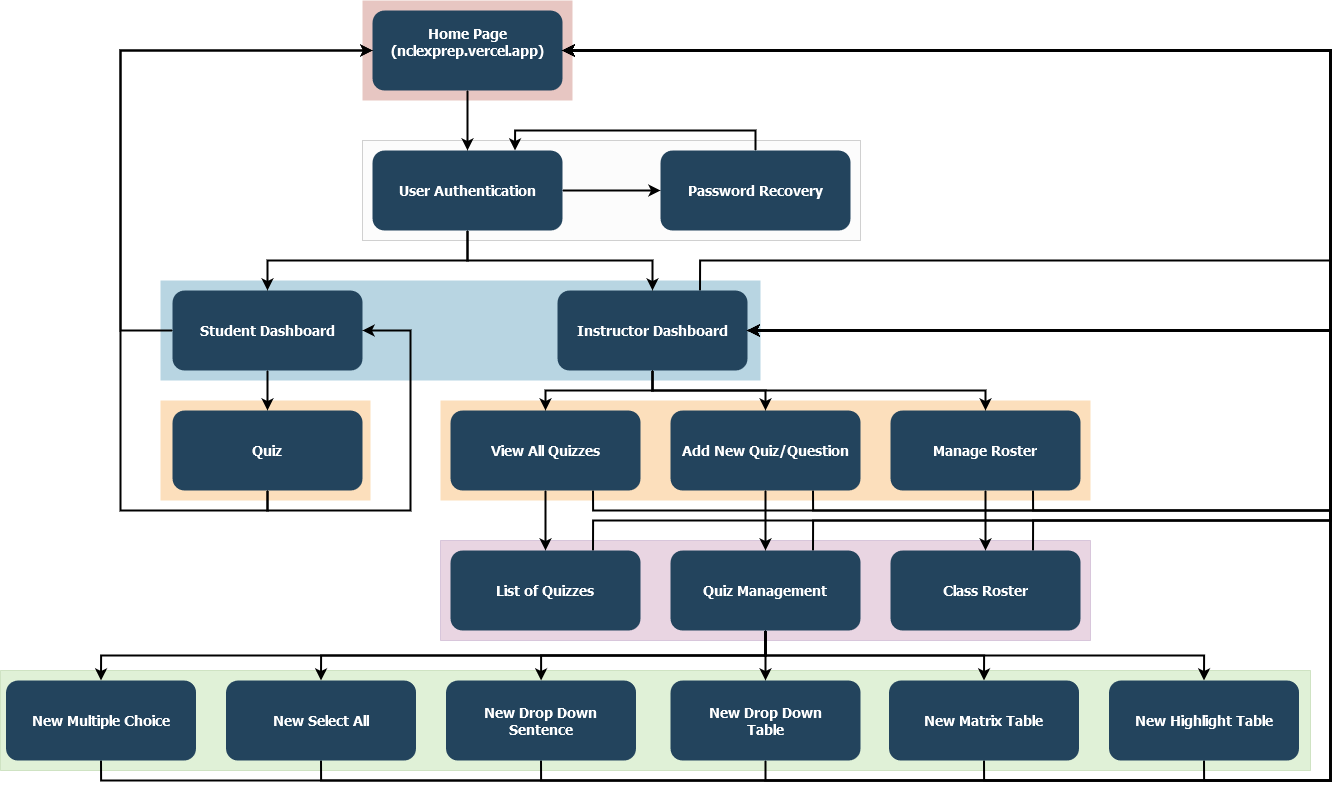

The diagram above was exported from draw.io. Its source (the exported page's mxGraphModel, read from the mxfile embedded in the PNG):
<mxGraphModel dx="1564" dy="784" grid="1" gridSize="10" guides="1" tooltips="1" connect="1" arrows="1" fold="1" page="1" pageScale="1.5" pageWidth="1169" pageHeight="827" background="none" math="0" shadow="0">
  <root>
    <mxCell id="0" />
    <mxCell id="1" parent="0" />
    <mxCell id="8gPwes_PlOd3NU5FcWdW-168" value="" style="fillColor=#97D077;strokeColor=#82b366;opacity=30;" vertex="1" parent="1">
      <mxGeometry x="390" y="710" width="1310" height="100" as="geometry" />
    </mxCell>
    <mxCell id="8gPwes_PlOd3NU5FcWdW-154" value="" style="fillColor=#B5739D;strokeColor=#9673a6;opacity=30;" vertex="1" parent="1">
      <mxGeometry x="830" y="580" width="650" height="100" as="geometry" />
    </mxCell>
    <mxCell id="8gPwes_PlOd3NU5FcWdW-140" value="" style="fillColor=#F2931E;strokeColor=none;opacity=30;" vertex="1" parent="1">
      <mxGeometry x="550" y="440" width="210" height="100" as="geometry" />
    </mxCell>
    <mxCell id="8gPwes_PlOd3NU5FcWdW-147" value="" style="fillColor=#F2931E;strokeColor=none;opacity=30;" vertex="1" parent="1">
      <mxGeometry x="830" y="440" width="650" height="100" as="geometry" />
    </mxCell>
    <mxCell id="123" value="" style="fillColor=#AE4132;strokeColor=none;opacity=30;" parent="1" vertex="1">
      <mxGeometry x="752" y="40.00000000000003" width="210" height="99.99999999999994" as="geometry" />
    </mxCell>
    <mxCell id="122" value="" style="fillColor=#10739E;strokeColor=none;opacity=30;" parent="1" vertex="1">
      <mxGeometry x="550" y="320" width="600" height="100" as="geometry" />
    </mxCell>
    <mxCell id="2" value="Home Page&#10;(nclexprep.vercel.app)&#10;" style="rounded=1;fillColor=#23445D;gradientColor=none;strokeColor=none;fontColor=#FFFFFF;fontStyle=1;fontFamily=Tahoma;fontSize=14" parent="1" vertex="1">
      <mxGeometry x="762" y="50" width="190" height="80" as="geometry" />
    </mxCell>
    <mxCell id="8gPwes_PlOd3NU5FcWdW-136" style="edgeStyle=orthogonalEdgeStyle;rounded=0;orthogonalLoop=1;jettySize=auto;html=1;exitX=1;exitY=0.5;exitDx=0;exitDy=0;entryX=1;entryY=0.5;entryDx=0;entryDy=0;strokeWidth=2;" edge="1" parent="1" source="10" target="2">
      <mxGeometry relative="1" as="geometry">
        <Array as="points">
          <mxPoint x="1720" y="370" />
          <mxPoint x="1720" y="90" />
        </Array>
      </mxGeometry>
    </mxCell>
    <mxCell id="8gPwes_PlOd3NU5FcWdW-188" style="edgeStyle=orthogonalEdgeStyle;rounded=0;orthogonalLoop=1;jettySize=auto;html=1;exitX=0.75;exitY=0;exitDx=0;exitDy=0;entryX=1;entryY=0.5;entryDx=0;entryDy=0;strokeWidth=2;" edge="1" parent="1" source="10" target="2">
      <mxGeometry relative="1" as="geometry">
        <Array as="points">
          <mxPoint x="1090" y="300" />
          <mxPoint x="1720" y="300" />
          <mxPoint x="1720" y="90" />
        </Array>
      </mxGeometry>
    </mxCell>
    <mxCell id="10" value="Instructor Dashboard" style="rounded=1;fillColor=#23445D;gradientColor=none;strokeColor=none;fontColor=#FFFFFF;fontStyle=1;fontFamily=Tahoma;fontSize=14" parent="1" vertex="1">
      <mxGeometry x="947" y="330" width="190" height="80" as="geometry" />
    </mxCell>
    <mxCell id="12" value="Student Dashboard" style="rounded=1;fillColor=#23445D;gradientColor=none;strokeColor=none;fontColor=#FFFFFF;fontStyle=1;fontFamily=Tahoma;fontSize=14" parent="1" vertex="1">
      <mxGeometry x="561.9999999999999" y="330" width="190" height="80" as="geometry" />
    </mxCell>
    <mxCell id="101" value="" style="edgeStyle=elbowEdgeStyle;elbow=vertical;strokeWidth=2;rounded=0" parent="1" source="12" edge="1">
      <mxGeometry x="-23" y="130" width="100" height="100" as="geometry">
        <mxPoint x="-23" y="230" as="sourcePoint" />
        <mxPoint x="657" y="450" as="targetPoint" />
      </mxGeometry>
    </mxCell>
    <mxCell id="8gPwes_PlOd3NU5FcWdW-126" value="" style="fillColor=#f5f5f5;strokeColor=#666666;opacity=30;fontColor=#333333;" vertex="1" parent="1">
      <mxGeometry x="752" y="180" width="498" height="100" as="geometry" />
    </mxCell>
    <mxCell id="8gPwes_PlOd3NU5FcWdW-129" style="edgeStyle=orthogonalEdgeStyle;rounded=0;orthogonalLoop=1;jettySize=auto;html=1;exitX=0.5;exitY=1;exitDx=0;exitDy=0;entryX=0.5;entryY=0;entryDx=0;entryDy=0;strokeWidth=2;" edge="1" parent="1" source="8gPwes_PlOd3NU5FcWdW-127" target="12">
      <mxGeometry relative="1" as="geometry" />
    </mxCell>
    <mxCell id="8gPwes_PlOd3NU5FcWdW-130" style="edgeStyle=orthogonalEdgeStyle;rounded=0;orthogonalLoop=1;jettySize=auto;html=1;exitX=0.5;exitY=1;exitDx=0;exitDy=0;entryX=0.5;entryY=0;entryDx=0;entryDy=0;strokeWidth=2;" edge="1" parent="1" source="8gPwes_PlOd3NU5FcWdW-127" target="10">
      <mxGeometry relative="1" as="geometry" />
    </mxCell>
    <mxCell id="8gPwes_PlOd3NU5FcWdW-133" style="edgeStyle=orthogonalEdgeStyle;rounded=0;orthogonalLoop=1;jettySize=auto;html=1;exitX=1;exitY=0.5;exitDx=0;exitDy=0;entryX=0;entryY=0.5;entryDx=0;entryDy=0;strokeWidth=2;" edge="1" parent="1" source="8gPwes_PlOd3NU5FcWdW-127" target="8gPwes_PlOd3NU5FcWdW-132">
      <mxGeometry relative="1" as="geometry">
        <mxPoint x="1040" y="230" as="targetPoint" />
      </mxGeometry>
    </mxCell>
    <mxCell id="8gPwes_PlOd3NU5FcWdW-127" value="User Authentication" style="rounded=1;fillColor=#23445D;gradientColor=none;strokeColor=none;fontColor=#FFFFFF;fontStyle=1;fontFamily=Tahoma;fontSize=14" vertex="1" parent="1">
      <mxGeometry x="762" y="190" width="190" height="80" as="geometry" />
    </mxCell>
    <mxCell id="8gPwes_PlOd3NU5FcWdW-134" style="edgeStyle=orthogonalEdgeStyle;rounded=0;orthogonalLoop=1;jettySize=auto;html=1;exitX=0.5;exitY=0;exitDx=0;exitDy=0;entryX=0.75;entryY=0;entryDx=0;entryDy=0;strokeWidth=2;" edge="1" parent="1" source="8gPwes_PlOd3NU5FcWdW-132" target="8gPwes_PlOd3NU5FcWdW-127">
      <mxGeometry relative="1" as="geometry" />
    </mxCell>
    <mxCell id="8gPwes_PlOd3NU5FcWdW-132" value="Password Recovery" style="rounded=1;fillColor=#23445D;gradientColor=none;strokeColor=none;fontColor=#FFFFFF;fontStyle=1;fontFamily=Tahoma;fontSize=14" vertex="1" parent="1">
      <mxGeometry x="1050" y="190" width="190" height="80" as="geometry" />
    </mxCell>
    <mxCell id="8gPwes_PlOd3NU5FcWdW-177" style="edgeStyle=orthogonalEdgeStyle;rounded=0;orthogonalLoop=1;jettySize=auto;html=1;exitX=0.5;exitY=1;exitDx=0;exitDy=0;entryX=0;entryY=0.5;entryDx=0;entryDy=0;strokeWidth=2;" edge="1" parent="1" source="8gPwes_PlOd3NU5FcWdW-137" target="2">
      <mxGeometry relative="1" as="geometry">
        <Array as="points">
          <mxPoint x="657" y="550" />
          <mxPoint x="510" y="550" />
          <mxPoint x="510" y="90" />
        </Array>
      </mxGeometry>
    </mxCell>
    <mxCell id="8gPwes_PlOd3NU5FcWdW-137" value="Quiz" style="rounded=1;fillColor=#23445D;gradientColor=none;strokeColor=none;fontColor=#FFFFFF;fontStyle=1;fontFamily=Tahoma;fontSize=14" vertex="1" parent="1">
      <mxGeometry x="561.9999999999999" y="450" width="190" height="80" as="geometry" />
    </mxCell>
    <mxCell id="8gPwes_PlOd3NU5FcWdW-139" style="edgeStyle=orthogonalEdgeStyle;rounded=0;orthogonalLoop=1;jettySize=auto;html=1;exitX=0.5;exitY=1;exitDx=0;exitDy=0;entryX=1;entryY=0.5;entryDx=0;entryDy=0;strokeWidth=2;" edge="1" parent="1" source="8gPwes_PlOd3NU5FcWdW-137" target="12">
      <mxGeometry relative="1" as="geometry">
        <Array as="points">
          <mxPoint x="657" y="550" />
          <mxPoint x="800" y="550" />
          <mxPoint x="800" y="370" />
        </Array>
      </mxGeometry>
    </mxCell>
    <mxCell id="8gPwes_PlOd3NU5FcWdW-149" style="edgeStyle=orthogonalEdgeStyle;rounded=0;orthogonalLoop=1;jettySize=auto;html=1;exitX=0.5;exitY=1;exitDx=0;exitDy=0;entryX=0.5;entryY=0;entryDx=0;entryDy=0;strokeWidth=2;" edge="1" parent="1" source="8gPwes_PlOd3NU5FcWdW-141" target="8gPwes_PlOd3NU5FcWdW-148">
      <mxGeometry relative="1" as="geometry" />
    </mxCell>
    <mxCell id="8gPwes_PlOd3NU5FcWdW-186" style="edgeStyle=orthogonalEdgeStyle;rounded=0;orthogonalLoop=1;jettySize=auto;html=1;exitX=0.75;exitY=1;exitDx=0;exitDy=0;entryX=1;entryY=0.5;entryDx=0;entryDy=0;strokeWidth=2;" edge="1" parent="1" source="8gPwes_PlOd3NU5FcWdW-141" target="2">
      <mxGeometry relative="1" as="geometry">
        <Array as="points">
          <mxPoint x="982" y="550" />
          <mxPoint x="1720" y="550" />
          <mxPoint x="1720" y="90" />
        </Array>
      </mxGeometry>
    </mxCell>
    <mxCell id="8gPwes_PlOd3NU5FcWdW-141" value="View All Quizzes" style="rounded=1;fillColor=#23445D;gradientColor=none;strokeColor=none;fontColor=#FFFFFF;fontStyle=1;fontFamily=Tahoma;fontSize=14" vertex="1" parent="1">
      <mxGeometry x="840" y="450" width="190" height="80" as="geometry" />
    </mxCell>
    <mxCell id="8gPwes_PlOd3NU5FcWdW-185" style="edgeStyle=orthogonalEdgeStyle;rounded=0;orthogonalLoop=1;jettySize=auto;html=1;exitX=0.75;exitY=1;exitDx=0;exitDy=0;entryX=1;entryY=0.5;entryDx=0;entryDy=0;strokeWidth=2;" edge="1" parent="1" source="8gPwes_PlOd3NU5FcWdW-142" target="2">
      <mxGeometry relative="1" as="geometry">
        <Array as="points">
          <mxPoint x="1202" y="550" />
          <mxPoint x="1720" y="550" />
          <mxPoint x="1720" y="90" />
        </Array>
      </mxGeometry>
    </mxCell>
    <mxCell id="8gPwes_PlOd3NU5FcWdW-142" value="Add New Quiz/Question" style="rounded=1;fillColor=#23445D;gradientColor=none;strokeColor=none;fontColor=#FFFFFF;fontStyle=1;fontFamily=Tahoma;fontSize=14" vertex="1" parent="1">
      <mxGeometry x="1060" y="450" width="190" height="80" as="geometry" />
    </mxCell>
    <mxCell id="8gPwes_PlOd3NU5FcWdW-153" style="edgeStyle=orthogonalEdgeStyle;rounded=0;orthogonalLoop=1;jettySize=auto;html=1;exitX=0.5;exitY=1;exitDx=0;exitDy=0;entryX=0.5;entryY=0;entryDx=0;entryDy=0;strokeWidth=2;" edge="1" parent="1" source="8gPwes_PlOd3NU5FcWdW-143" target="8gPwes_PlOd3NU5FcWdW-152">
      <mxGeometry relative="1" as="geometry" />
    </mxCell>
    <mxCell id="8gPwes_PlOd3NU5FcWdW-184" style="edgeStyle=orthogonalEdgeStyle;rounded=0;orthogonalLoop=1;jettySize=auto;html=1;exitX=0.75;exitY=1;exitDx=0;exitDy=0;entryX=1;entryY=0.5;entryDx=0;entryDy=0;strokeWidth=2;" edge="1" parent="1" source="8gPwes_PlOd3NU5FcWdW-143" target="2">
      <mxGeometry relative="1" as="geometry">
        <Array as="points">
          <mxPoint x="1423" y="550" />
          <mxPoint x="1720" y="550" />
          <mxPoint x="1720" y="90" />
        </Array>
      </mxGeometry>
    </mxCell>
    <mxCell id="8gPwes_PlOd3NU5FcWdW-143" value="Manage Roster" style="rounded=1;fillColor=#23445D;gradientColor=none;strokeColor=none;fontColor=#FFFFFF;fontStyle=1;fontFamily=Tahoma;fontSize=14" vertex="1" parent="1">
      <mxGeometry x="1280" y="450" width="190" height="80" as="geometry" />
    </mxCell>
    <mxCell id="8gPwes_PlOd3NU5FcWdW-144" style="edgeStyle=orthogonalEdgeStyle;rounded=0;orthogonalLoop=1;jettySize=auto;html=1;exitX=0.5;exitY=1;exitDx=0;exitDy=0;entryX=0.5;entryY=0;entryDx=0;entryDy=0;strokeWidth=2;" edge="1" parent="1" source="10" target="8gPwes_PlOd3NU5FcWdW-141">
      <mxGeometry relative="1" as="geometry" />
    </mxCell>
    <mxCell id="8gPwes_PlOd3NU5FcWdW-145" style="edgeStyle=orthogonalEdgeStyle;rounded=0;orthogonalLoop=1;jettySize=auto;html=1;exitX=0.5;exitY=1;exitDx=0;exitDy=0;entryX=0.5;entryY=0;entryDx=0;entryDy=0;strokeWidth=2;" edge="1" parent="1" source="10" target="8gPwes_PlOd3NU5FcWdW-142">
      <mxGeometry relative="1" as="geometry" />
    </mxCell>
    <mxCell id="8gPwes_PlOd3NU5FcWdW-146" style="edgeStyle=orthogonalEdgeStyle;rounded=0;orthogonalLoop=1;jettySize=auto;html=1;exitX=0.5;exitY=1;exitDx=0;exitDy=0;entryX=0.5;entryY=0;entryDx=0;entryDy=0;strokeWidth=2;" edge="1" parent="1" source="10" target="8gPwes_PlOd3NU5FcWdW-143">
      <mxGeometry relative="1" as="geometry" />
    </mxCell>
    <mxCell id="8gPwes_PlOd3NU5FcWdW-180" style="edgeStyle=orthogonalEdgeStyle;rounded=0;orthogonalLoop=1;jettySize=auto;html=1;exitX=0.75;exitY=0;exitDx=0;exitDy=0;entryX=1;entryY=0.5;entryDx=0;entryDy=0;strokeWidth=2;" edge="1" parent="1" source="8gPwes_PlOd3NU5FcWdW-148" target="2">
      <mxGeometry relative="1" as="geometry">
        <Array as="points">
          <mxPoint x="983" y="560" />
          <mxPoint x="1720" y="560" />
          <mxPoint x="1720" y="90" />
        </Array>
      </mxGeometry>
    </mxCell>
    <mxCell id="8gPwes_PlOd3NU5FcWdW-148" value="List of Quizzes" style="rounded=1;fillColor=#23445D;gradientColor=none;strokeColor=none;fontColor=#FFFFFF;fontStyle=1;fontFamily=Tahoma;fontSize=14" vertex="1" parent="1">
      <mxGeometry x="839.9999999999999" y="590" width="190" height="80" as="geometry" />
    </mxCell>
    <mxCell id="8gPwes_PlOd3NU5FcWdW-162" style="edgeStyle=orthogonalEdgeStyle;rounded=0;orthogonalLoop=1;jettySize=auto;html=1;exitX=0.5;exitY=1;exitDx=0;exitDy=0;entryX=0.5;entryY=0;entryDx=0;entryDy=0;strokeWidth=2;" edge="1" parent="1" source="8gPwes_PlOd3NU5FcWdW-150" target="8gPwes_PlOd3NU5FcWdW-158">
      <mxGeometry relative="1" as="geometry" />
    </mxCell>
    <mxCell id="8gPwes_PlOd3NU5FcWdW-163" style="edgeStyle=orthogonalEdgeStyle;rounded=0;orthogonalLoop=1;jettySize=auto;html=1;exitX=0.5;exitY=1;exitDx=0;exitDy=0;entryX=0.5;entryY=0;entryDx=0;entryDy=0;strokeWidth=2;" edge="1" parent="1" source="8gPwes_PlOd3NU5FcWdW-150" target="8gPwes_PlOd3NU5FcWdW-159">
      <mxGeometry relative="1" as="geometry" />
    </mxCell>
    <mxCell id="8gPwes_PlOd3NU5FcWdW-164" style="edgeStyle=orthogonalEdgeStyle;rounded=0;orthogonalLoop=1;jettySize=auto;html=1;exitX=0.5;exitY=1;exitDx=0;exitDy=0;entryX=0.5;entryY=0;entryDx=0;entryDy=0;strokeWidth=2;" edge="1" parent="1" source="8gPwes_PlOd3NU5FcWdW-150" target="8gPwes_PlOd3NU5FcWdW-160">
      <mxGeometry relative="1" as="geometry" />
    </mxCell>
    <mxCell id="8gPwes_PlOd3NU5FcWdW-165" style="edgeStyle=orthogonalEdgeStyle;rounded=0;orthogonalLoop=1;jettySize=auto;html=1;exitX=0.5;exitY=1;exitDx=0;exitDy=0;strokeWidth=2;" edge="1" parent="1" source="8gPwes_PlOd3NU5FcWdW-150" target="8gPwes_PlOd3NU5FcWdW-157">
      <mxGeometry relative="1" as="geometry" />
    </mxCell>
    <mxCell id="8gPwes_PlOd3NU5FcWdW-166" style="edgeStyle=orthogonalEdgeStyle;rounded=0;orthogonalLoop=1;jettySize=auto;html=1;exitX=0.5;exitY=1;exitDx=0;exitDy=0;entryX=0.5;entryY=0;entryDx=0;entryDy=0;strokeWidth=2;" edge="1" parent="1" source="8gPwes_PlOd3NU5FcWdW-150" target="8gPwes_PlOd3NU5FcWdW-156">
      <mxGeometry relative="1" as="geometry" />
    </mxCell>
    <mxCell id="8gPwes_PlOd3NU5FcWdW-167" style="edgeStyle=orthogonalEdgeStyle;rounded=0;orthogonalLoop=1;jettySize=auto;html=1;exitX=0.5;exitY=1;exitDx=0;exitDy=0;entryX=0.5;entryY=0;entryDx=0;entryDy=0;strokeWidth=2;" edge="1" parent="1" source="8gPwes_PlOd3NU5FcWdW-150" target="8gPwes_PlOd3NU5FcWdW-155">
      <mxGeometry relative="1" as="geometry" />
    </mxCell>
    <mxCell id="8gPwes_PlOd3NU5FcWdW-179" style="edgeStyle=orthogonalEdgeStyle;rounded=0;orthogonalLoop=1;jettySize=auto;html=1;exitX=0.75;exitY=0;exitDx=0;exitDy=0;strokeWidth=2;entryX=1;entryY=0.5;entryDx=0;entryDy=0;" edge="1" parent="1" source="8gPwes_PlOd3NU5FcWdW-150" target="2">
      <mxGeometry relative="1" as="geometry">
        <mxPoint x="962" y="90" as="targetPoint" />
        <Array as="points">
          <mxPoint x="1203" y="560" />
          <mxPoint x="1720" y="560" />
          <mxPoint x="1720" y="90" />
        </Array>
      </mxGeometry>
    </mxCell>
    <mxCell id="8gPwes_PlOd3NU5FcWdW-150" value="Quiz Management" style="rounded=1;fillColor=#23445D;gradientColor=none;strokeColor=none;fontColor=#FFFFFF;fontStyle=1;fontFamily=Tahoma;fontSize=14" vertex="1" parent="1">
      <mxGeometry x="1060" y="590" width="190" height="80" as="geometry" />
    </mxCell>
    <mxCell id="8gPwes_PlOd3NU5FcWdW-181" style="edgeStyle=orthogonalEdgeStyle;rounded=0;orthogonalLoop=1;jettySize=auto;html=1;exitX=0.75;exitY=0;exitDx=0;exitDy=0;entryX=1;entryY=0.5;entryDx=0;entryDy=0;strokeWidth=2;" edge="1" parent="1" source="8gPwes_PlOd3NU5FcWdW-152" target="2">
      <mxGeometry relative="1" as="geometry">
        <Array as="points">
          <mxPoint x="1423" y="560" />
          <mxPoint x="1720" y="560" />
          <mxPoint x="1720" y="90" />
        </Array>
      </mxGeometry>
    </mxCell>
    <mxCell id="8gPwes_PlOd3NU5FcWdW-152" value="Class Roster" style="rounded=1;fillColor=#23445D;gradientColor=none;strokeColor=none;fontColor=#FFFFFF;fontStyle=1;fontFamily=Tahoma;fontSize=14" vertex="1" parent="1">
      <mxGeometry x="1280" y="590" width="190" height="80" as="geometry" />
    </mxCell>
    <mxCell id="8gPwes_PlOd3NU5FcWdW-176" style="edgeStyle=orthogonalEdgeStyle;rounded=0;orthogonalLoop=1;jettySize=auto;html=1;exitX=0.5;exitY=1;exitDx=0;exitDy=0;entryX=1;entryY=0.5;entryDx=0;entryDy=0;strokeWidth=2;" edge="1" parent="1" source="8gPwes_PlOd3NU5FcWdW-155" target="10">
      <mxGeometry relative="1" as="geometry">
        <Array as="points">
          <mxPoint x="491" y="820" />
          <mxPoint x="1720" y="820" />
          <mxPoint x="1720" y="370" />
        </Array>
      </mxGeometry>
    </mxCell>
    <mxCell id="8gPwes_PlOd3NU5FcWdW-155" value="New Multiple Choice" style="rounded=1;fillColor=#23445D;gradientColor=none;strokeColor=none;fontColor=#FFFFFF;fontStyle=1;fontFamily=Tahoma;fontSize=14" vertex="1" parent="1">
      <mxGeometry x="395.4999999999999" y="720" width="190" height="80" as="geometry" />
    </mxCell>
    <mxCell id="8gPwes_PlOd3NU5FcWdW-175" style="edgeStyle=orthogonalEdgeStyle;rounded=0;orthogonalLoop=1;jettySize=auto;html=1;exitX=0.5;exitY=1;exitDx=0;exitDy=0;entryX=1;entryY=0.5;entryDx=0;entryDy=0;strokeWidth=2;" edge="1" parent="1" source="8gPwes_PlOd3NU5FcWdW-156" target="10">
      <mxGeometry relative="1" as="geometry">
        <Array as="points">
          <mxPoint x="711" y="820" />
          <mxPoint x="1720" y="820" />
          <mxPoint x="1720" y="370" />
        </Array>
      </mxGeometry>
    </mxCell>
    <mxCell id="8gPwes_PlOd3NU5FcWdW-156" value="New Select All" style="rounded=1;fillColor=#23445D;gradientColor=none;strokeColor=none;fontColor=#FFFFFF;fontStyle=1;fontFamily=Tahoma;fontSize=14" vertex="1" parent="1">
      <mxGeometry x="615.5" y="720" width="190" height="80" as="geometry" />
    </mxCell>
    <mxCell id="8gPwes_PlOd3NU5FcWdW-173" style="edgeStyle=orthogonalEdgeStyle;rounded=0;orthogonalLoop=1;jettySize=auto;html=1;exitX=0.5;exitY=1;exitDx=0;exitDy=0;entryX=1;entryY=0.5;entryDx=0;entryDy=0;strokeWidth=2;" edge="1" parent="1" source="8gPwes_PlOd3NU5FcWdW-157" target="10">
      <mxGeometry relative="1" as="geometry">
        <Array as="points">
          <mxPoint x="931" y="820" />
          <mxPoint x="1720" y="820" />
          <mxPoint x="1720" y="370" />
        </Array>
      </mxGeometry>
    </mxCell>
    <mxCell id="8gPwes_PlOd3NU5FcWdW-157" value="New Drop Down&#10;Sentence" style="rounded=1;fillColor=#23445D;gradientColor=none;strokeColor=none;fontColor=#FFFFFF;fontStyle=1;fontFamily=Tahoma;fontSize=14" vertex="1" parent="1">
      <mxGeometry x="835.5" y="720" width="190" height="80" as="geometry" />
    </mxCell>
    <mxCell id="8gPwes_PlOd3NU5FcWdW-169" style="edgeStyle=orthogonalEdgeStyle;rounded=0;orthogonalLoop=1;jettySize=auto;html=1;exitX=0.5;exitY=1;exitDx=0;exitDy=0;entryX=1;entryY=0.5;entryDx=0;entryDy=0;strokeWidth=2;" edge="1" parent="1" source="8gPwes_PlOd3NU5FcWdW-158" target="10">
      <mxGeometry relative="1" as="geometry">
        <Array as="points">
          <mxPoint x="1155" y="820" />
          <mxPoint x="1720" y="820" />
          <mxPoint x="1720" y="370" />
        </Array>
      </mxGeometry>
    </mxCell>
    <mxCell id="8gPwes_PlOd3NU5FcWdW-158" value="New Drop Down&#10;Table" style="rounded=1;fillColor=#23445D;gradientColor=none;strokeColor=none;fontColor=#FFFFFF;fontStyle=1;fontFamily=Tahoma;fontSize=14" vertex="1" parent="1">
      <mxGeometry x="1060" y="720" width="190" height="80" as="geometry" />
    </mxCell>
    <mxCell id="8gPwes_PlOd3NU5FcWdW-171" style="edgeStyle=orthogonalEdgeStyle;rounded=0;orthogonalLoop=1;jettySize=auto;html=1;exitX=0.5;exitY=1;exitDx=0;exitDy=0;entryX=1;entryY=0.5;entryDx=0;entryDy=0;strokeWidth=2;" edge="1" parent="1" source="8gPwes_PlOd3NU5FcWdW-159" target="10">
      <mxGeometry relative="1" as="geometry">
        <Array as="points">
          <mxPoint x="1374" y="820" />
          <mxPoint x="1720" y="820" />
          <mxPoint x="1720" y="370" />
        </Array>
      </mxGeometry>
    </mxCell>
    <mxCell id="8gPwes_PlOd3NU5FcWdW-159" value="New Matrix Table" style="rounded=1;fillColor=#23445D;gradientColor=none;strokeColor=none;fontColor=#FFFFFF;fontStyle=1;fontFamily=Tahoma;fontSize=14" vertex="1" parent="1">
      <mxGeometry x="1278.5" y="720" width="190" height="80" as="geometry" />
    </mxCell>
    <mxCell id="8gPwes_PlOd3NU5FcWdW-172" style="edgeStyle=orthogonalEdgeStyle;rounded=0;orthogonalLoop=1;jettySize=auto;html=1;exitX=0.5;exitY=1;exitDx=0;exitDy=0;entryX=1;entryY=0.5;entryDx=0;entryDy=0;strokeWidth=2;" edge="1" parent="1" source="8gPwes_PlOd3NU5FcWdW-160" target="10">
      <mxGeometry relative="1" as="geometry">
        <Array as="points">
          <mxPoint x="1594" y="820" />
          <mxPoint x="1720" y="820" />
          <mxPoint x="1720" y="370" />
        </Array>
      </mxGeometry>
    </mxCell>
    <mxCell id="8gPwes_PlOd3NU5FcWdW-160" value="New Highlight Table" style="rounded=1;fillColor=#23445D;gradientColor=none;strokeColor=none;fontColor=#FFFFFF;fontStyle=1;fontFamily=Tahoma;fontSize=14" vertex="1" parent="1">
      <mxGeometry x="1498.5" y="720" width="190" height="80" as="geometry" />
    </mxCell>
    <mxCell id="8gPwes_PlOd3NU5FcWdW-128" style="edgeStyle=orthogonalEdgeStyle;rounded=0;orthogonalLoop=1;jettySize=auto;html=1;exitX=0.5;exitY=1;exitDx=0;exitDy=0;entryX=0.5;entryY=0;entryDx=0;entryDy=0;strokeWidth=2;" edge="1" parent="1" source="2" target="8gPwes_PlOd3NU5FcWdW-127">
      <mxGeometry relative="1" as="geometry" />
    </mxCell>
    <mxCell id="8gPwes_PlOd3NU5FcWdW-135" style="edgeStyle=orthogonalEdgeStyle;rounded=0;orthogonalLoop=1;jettySize=auto;html=1;exitX=0;exitY=0.5;exitDx=0;exitDy=0;entryX=0;entryY=0.5;entryDx=0;entryDy=0;strokeWidth=2;" edge="1" parent="1" source="12" target="2">
      <mxGeometry relative="1" as="geometry">
        <Array as="points">
          <mxPoint x="510" y="370" />
          <mxPoint x="510" y="90" />
        </Array>
      </mxGeometry>
    </mxCell>
    <mxCell id="8gPwes_PlOd3NU5FcWdW-151" style="edgeStyle=orthogonalEdgeStyle;rounded=0;orthogonalLoop=1;jettySize=auto;html=1;exitX=0.5;exitY=1;exitDx=0;exitDy=0;entryX=0.5;entryY=0;entryDx=0;entryDy=0;strokeWidth=2;" edge="1" parent="1" source="8gPwes_PlOd3NU5FcWdW-142" target="8gPwes_PlOd3NU5FcWdW-150">
      <mxGeometry relative="1" as="geometry" />
    </mxCell>
  </root>
</mxGraphModel>